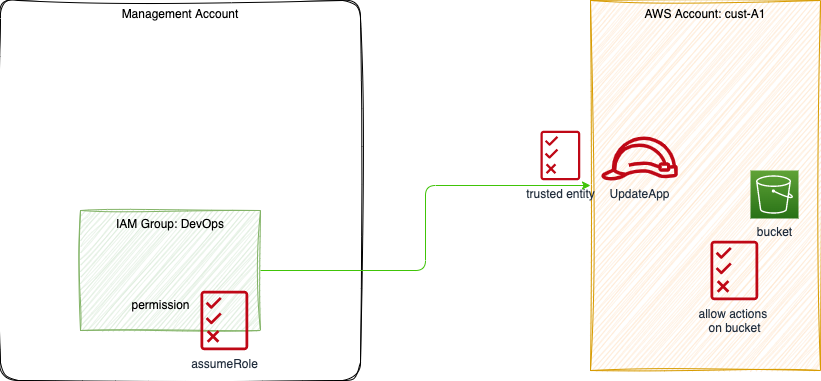

The diagram above was exported from draw.io. Its source (the exported page's mxGraphModel, read from the mxfile embedded in the PNG):
<mxGraphModel dx="1872" dy="704" grid="1" gridSize="10" guides="1" tooltips="1" connect="1" arrows="1" fold="1" page="1" pageScale="1" pageWidth="850" pageHeight="1100" math="0" shadow="0">
  <root>
    <mxCell id="0" />
    <mxCell id="1" parent="0" />
    <mxCell id="3" value="AWS Account: cust-A1" style="rounded=0;whiteSpace=wrap;html=1;verticalAlign=top;fillColor=#ffe6cc;strokeColor=#d79b00;sketch=1;curveFitting=1;jiggle=2;" vertex="1" parent="1">
      <mxGeometry x="570" y="10" width="230" height="370" as="geometry" />
    </mxCell>
    <mxCell id="4" value="Management Account" style="rounded=1;whiteSpace=wrap;html=1;arcSize=5;sketch=1;curveFitting=1;jiggle=2;verticalAlign=top;" vertex="1" parent="1">
      <mxGeometry x="-20" y="10" width="360" height="380" as="geometry" />
    </mxCell>
    <mxCell id="5" value="IAM Group: DevOps" style="rounded=0;whiteSpace=wrap;html=1;verticalAlign=top;fillColor=#d5e8d4;strokeColor=#82b366;sketch=1;curveFitting=1;jiggle=2;" vertex="1" parent="1">
      <mxGeometry x="60" y="220" width="180" height="120" as="geometry" />
    </mxCell>
    <mxCell id="6" value="bucket" style="sketch=0;points=[[0,0,0],[0.25,0,0],[0.5,0,0],[0.75,0,0],[1,0,0],[0,1,0],[0.25,1,0],[0.5,1,0],[0.75,1,0],[1,1,0],[0,0.25,0],[0,0.5,0],[0,0.75,0],[1,0.25,0],[1,0.5,0],[1,0.75,0]];outlineConnect=0;fontColor=#232F3E;gradientColor=#60A337;gradientDirection=north;fillColor=#277116;strokeColor=#ffffff;dashed=0;verticalLabelPosition=bottom;verticalAlign=top;align=center;html=1;fontSize=12;fontStyle=0;aspect=fixed;shape=mxgraph.aws4.resourceIcon;resIcon=mxgraph.aws4.s3;" vertex="1" parent="1">
      <mxGeometry x="730" y="180" width="48" height="48" as="geometry" />
    </mxCell>
    <mxCell id="8" value="assumeRole" style="sketch=0;outlineConnect=0;fontColor=#232F3E;gradientColor=none;fillColor=#BF0816;strokeColor=none;dashed=0;verticalLabelPosition=bottom;verticalAlign=top;align=center;html=1;fontSize=12;fontStyle=0;aspect=fixed;pointerEvents=1;shape=mxgraph.aws4.permissions;" vertex="1" parent="1">
      <mxGeometry x="180" y="300" width="47.69" height="60" as="geometry" />
    </mxCell>
    <mxCell id="9" value="UpdateApp" style="sketch=0;outlineConnect=0;fontColor=#232F3E;gradientColor=none;fillColor=#BF0816;strokeColor=none;dashed=0;verticalLabelPosition=bottom;verticalAlign=top;align=center;html=1;fontSize=12;fontStyle=0;aspect=fixed;pointerEvents=1;shape=mxgraph.aws4.role;" vertex="1" parent="1">
      <mxGeometry x="580" y="146" width="78" height="44" as="geometry" />
    </mxCell>
    <mxCell id="2" style="edgeStyle=orthogonalEdgeStyle;html=1;entryX=0;entryY=0.5;entryDx=0;entryDy=0;strokeColor=#40c408;" edge="1" parent="1" source="5" target="3">
      <mxGeometry relative="1" as="geometry" />
    </mxCell>
    <mxCell id="10" value="permission" style="text;html=1;align=center;verticalAlign=middle;resizable=0;points=[];autosize=1;strokeColor=none;fillColor=none;" vertex="1" parent="1">
      <mxGeometry x="100" y="300" width="80" height="30" as="geometry" />
    </mxCell>
    <mxCell id="11" value="allow actions &lt;br&gt;on bucket" style="sketch=0;outlineConnect=0;fontColor=#232F3E;gradientColor=none;fillColor=#BF0816;strokeColor=none;dashed=0;verticalLabelPosition=bottom;verticalAlign=top;align=center;html=1;fontSize=12;fontStyle=0;aspect=fixed;pointerEvents=1;shape=mxgraph.aws4.permissions;" vertex="1" parent="1">
      <mxGeometry x="690" y="250" width="47.69" height="60" as="geometry" />
    </mxCell>
    <mxCell id="12" value="trusted entity" style="sketch=0;outlineConnect=0;fontColor=#232F3E;gradientColor=none;fillColor=#BF0816;strokeColor=none;dashed=0;verticalLabelPosition=bottom;verticalAlign=top;align=center;html=1;fontSize=12;fontStyle=0;aspect=fixed;pointerEvents=1;shape=mxgraph.aws4.permissions;" vertex="1" parent="1">
      <mxGeometry x="520" y="140" width="39.74" height="50" as="geometry" />
    </mxCell>
  </root>
</mxGraphModel>